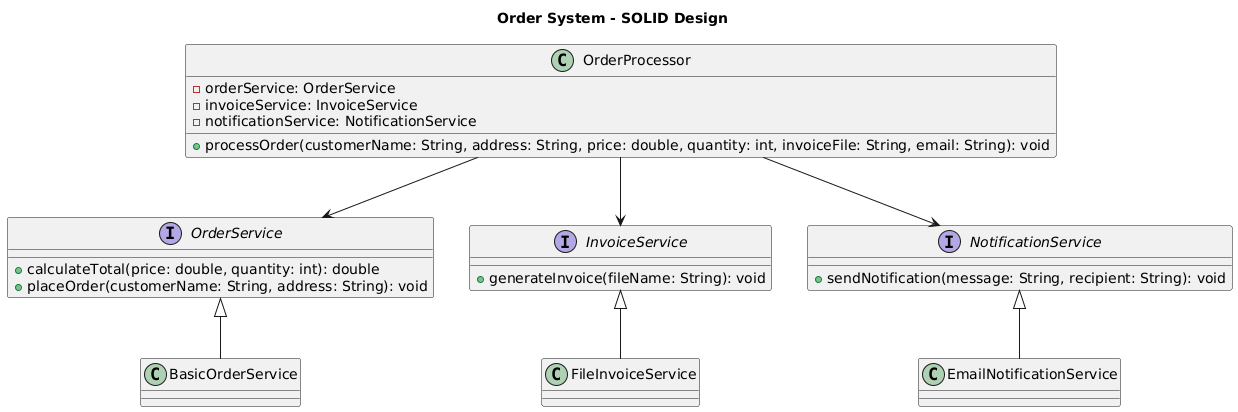

The diagram above was rendered by PlantUML. Its source (embedded in the PNG):
@startuml
title Order System - SOLID Design

interface OrderService {
  +calculateTotal(price: double, quantity: int): double
  +placeOrder(customerName: String, address: String): void
}

class BasicOrderService {
}

OrderService <|-- BasicOrderService

interface InvoiceService {
  +generateInvoice(fileName: String): void
}

class FileInvoiceService {
}

InvoiceService <|-- FileInvoiceService

interface NotificationService {
  +sendNotification(message: String, recipient: String): void
}

class EmailNotificationService {
}

NotificationService <|-- EmailNotificationService

class OrderProcessor {
  -orderService: OrderService
  -invoiceService: InvoiceService
  -notificationService: NotificationService

  +processOrder(customerName: String, address: String, price: double, quantity: int, invoiceFile: String, email: String): void
}

OrderProcessor --> OrderService
OrderProcessor --> InvoiceService
OrderProcessor --> NotificationService
@enduml